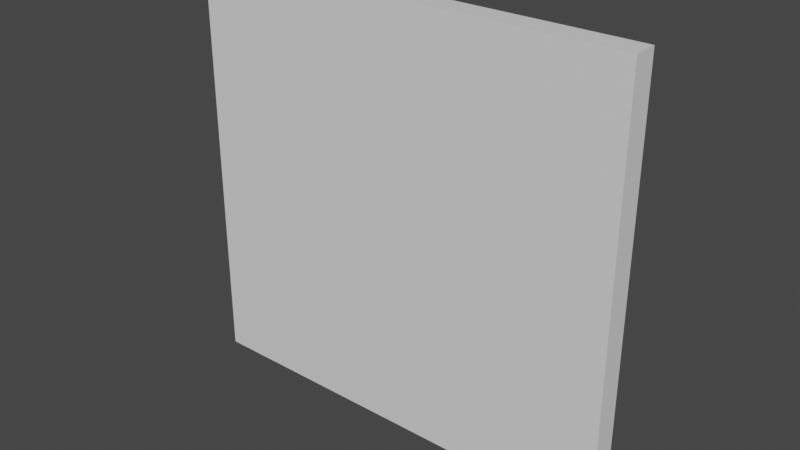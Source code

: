 # Source: 00wall.blend  (saved by Blender 3.3.6; exported with 4.5.12 LTS)
import bpy
from mathutils import Matrix  # noqa: F401  (used for matrix-valued properties, if any)

bpy.ops.wm.read_factory_settings(use_empty=True)
scene = bpy.context.scene
scene.name = 'Scene'

# ---- collections
col_collection = bpy.data.collections.new('Collection'); scene.collection.children.link(col_collection)

# ---- materials (node trees are filled in below, after node groups)
mat_mat1 = bpy.data.materials.new('mat1')
mat_mat1.alpha_threshold = 0.0
mat_mat1.use_transparent_shadow = False
mat_mat1.roughness = 0.5
mat_mat1.line_color = (0.0, 0.0, 0.0, 1.0)

# ---- node groups
ng_auto_smooth = bpy.data.node_groups.new('Auto Smooth', 'GeometryNodeTree')
_s = ng_auto_smooth.interface.new_socket(name='Geometry', in_out='OUTPUT', socket_type='NodeSocketGeometry')
_s = ng_auto_smooth.interface.new_socket(name='Geometry', in_out='INPUT', socket_type='NodeSocketGeometry')
_s = ng_auto_smooth.interface.new_socket(name='Angle', in_out='INPUT', socket_type='NodeSocketFloat')
_s.subtype = 'ANGLE'
_s.min_value = 0.0
_s.max_value = 3.142
ng_auto_smooth.is_modifier = True
_N = ng_auto_smooth.nodes; _L = ng_auto_smooth.links
n0 = _N.new('NodeGroupOutput'); n0.name = 'Group Output'; n0.location = (480, -100)
n1 = _N.new('NodeGroupInput'); n1.name = 'Group Input'; n1.location = (-420, -300)
n2 = _N.new('NodeGroupInput'); n2.name = 'Group Input.001'; n2.location = (-60, -100)
n3 = _N.new('GeometryNodeSetShadeSmooth'); n3.name = 'Set Shade Smooth'; n3.location = (120, -100)
n3.domain = 'EDGE'
n4 = _N.new('GeometryNodeSetShadeSmooth'); n4.name = 'Set Shade Smooth.001'; n4.location = (300, -100)
n5 = _N.new('GeometryNodeInputMeshEdgeAngle'); n5.name = 'Edge Angle'; n5.location = (-420, -220)
n6 = _N.new('GeometryNodeInputEdgeSmooth'); n6.name = 'Is Edge Smooth'; n6.location = (-60, -160)
n7 = _N.new('GeometryNodeInputShadeSmooth'); n7.name = 'Is Face Smooth'; n7.location = (-240, -340)
n8 = _N.new('FunctionNodeBooleanMath'); n8.name = 'Boolean Math'; n8.location = (-60, -220)
n9 = _N.new('FunctionNodeCompare'); n9.name = 'Compare'; n9.location = (-240, -180)
n9.operation = 'LESS_EQUAL'
_L.new(n5.outputs[0], n9.inputs[0])
_L.new(n4.outputs[0], n0.inputs[0])
_L.new(n1.outputs[1], n9.inputs[1])
_L.new(n9.outputs[0], n8.inputs[0])
_L.new(n7.outputs[0], n8.inputs[1])
_L.new(n2.outputs[0], n3.inputs[0])
_L.new(n6.outputs[0], n3.inputs[1])
_L.new(n3.outputs[0], n4.inputs[0])
_L.new(n8.outputs[0], n3.inputs[2])
n0.is_active_output = True

# ---- material node trees
mat_mat1.use_nodes = True; mat_mat1.node_tree.nodes.clear()
_N = mat_mat1.node_tree.nodes; _L = mat_mat1.node_tree.links
n0 = _N.new('ShaderNodeOutputMaterial'); n0.name = 'Material Output'; n0.location = (300, 300)
n1 = _N.new('ShaderNodeBsdfPrincipled'); n1.name = 'Principled BSDF'; n1.location = (10, 300)
n1.distribution = 'GGX'
n1.subsurface_method = 'RANDOM_WALK_SKIN'
n1.inputs[3].default_value = 1.45
n1.inputs[27].default_value = (0.0, 0.0, 0.0, 1.0)
n1.inputs[28].default_value = 1.0
_L.new(n1.outputs[0], n0.inputs[0])
n0.is_active_output = True

# ---- world
world_world = bpy.data.worlds.new('World'); scene.world = world_world
world_world.use_nodes = True; world_world.node_tree.nodes.clear()
_N = world_world.node_tree.nodes; _L = world_world.node_tree.links
n0 = _N.new('ShaderNodeOutputWorld'); n0.name = 'World Output'; n0.location = (300, 300)
n1 = _N.new('ShaderNodeBackground'); n1.name = 'Background'; n1.location = (10, 300)
n1.inputs[0].default_value = (0.05088, 0.05088, 0.05088, 1.0)
_L.new(n1.outputs[0], n0.inputs[0])
n0.is_active_output = True
world_world.color = (0.05088, 0.05088, 0.05088)
world_world.use_sun_shadow = False
world_world.sun_shadow_jitter_overblur = 0.0

# ---- meshes
me_cube_002 = bpy.data.meshes.new('Cube.002')
me_cube_002.from_pydata([(0.45, 1.453e-07, 0.0), (0.45, 0.05, 0.0), (-0.45, -1.453e-07, 0.0), (-0.45, 0.05, 0.0), (0.45, 5.96e-08, 0.85), (0.45, 0.05, 0.85), (-0.45, -2.347e-07, 0.85), (-0.45, 0.05, 0.85)], [], [(0, 4, 6, 2), (3, 2, 6, 7), (7, 6, 4, 5), (5, 1, 3, 7), (1, 0, 2, 3), (5, 4, 0, 1)])
me_cube_002.polygons.foreach_set('use_smooth', [True] * 6)
_uv = me_cube_002.uv_layers.new(name='UVMap')
_uv.uv.foreach_set('vector', [0.9444, 0.5, 0.4722, 0.5, 0.4722, 0.0, 0.9444, 2.98e-08, 0.05556, 0.5, 0.08333, 0.5, 0.08333, 0.9722, 0.05556, 0.9722, 7.451e-09, 0.5, 0.02778, 0.5, 0.02778, 1.0, 0.0, 1.0, 5.96e-08, 0.0, 0.4722, 5.96e-08, 0.4722, 0.5, 0.0, 0.5, 0.9444, 2.98e-08, 0.9722, 0.0, 0.9722, 0.5, 0.9444, 0.5, 0.05556, 0.9722, 0.02778, 0.9722, 0.02778, 0.5, 0.05556, 0.5])
me_cube_002.materials.append(mat_mat1)
me_cube_002.use_mirror_vertex_groups = False
me_cube_002.update()

# ---- objects
ob_0 = bpy.data.objects.new('0', me_cube_002)

# ---- transforms, parenting, visibility, modifiers, constraints
ob_0.location = (0.0, 0.0, 0.0)
ob_0.lock_rotations_4d = False
ob_0.empty_display_type = 'ARROWS'
ob_0.lineart.crease_threshold = 0.0
_m = ob_0.modifiers.new('Bevel', 'BEVEL')
_m.width = 0.005
_m.width_pct = 0.005
_m.segments = 5
_m.limit_method = 'WEIGHT'
_m = ob_0.modifiers.new('EdgeSplit', 'EDGE_SPLIT')
_m = ob_0.modifiers.new('Auto Smooth', 'NODES')
_m.node_group = ng_auto_smooth
_gi = [s.identifier for s in ng_auto_smooth.interface.items_tree if s.item_type == 'SOCKET' and s.in_out == 'INPUT']
_m[_gi[1]] = 0.5236  # Angle

# ---- collection membership
col_collection.objects.link(ob_0)

# ---- scene / render settings (as saved in the file)
scene.frame_start = 1; scene.frame_end = 250; scene.frame_set(1)
scene.render.engine = 'BLENDER_EEVEE_NEXT'
scene.cycles.sampling_pattern = 'TABULATED_SOBOL'
scene.cycles.use_light_tree = False
scene.view_settings.view_transform = 'Filmic'
bpy.context.view_layer.update()

# ---- added for rendering (the .blend has no active camera and no usable light): camera, sun
cam_auto = bpy.data.cameras.new('AutoCamera')
cam_auto.lens = 50.0
cam_auto.sensor_width = 36.0
cam_auto.clip_end = 1000.0
ob_auto_camera = bpy.data.objects.new('AutoCamera', cam_auto)
scene.collection.objects.link(ob_auto_camera)
ob_auto_camera.location = (1.14631, -1.35057, 1.34205)
ob_auto_camera.rotation_euler = (1.09748, -7.21219e-08, 0.694738)
scene.camera = ob_auto_camera
light_auto_sun = bpy.data.lights.new('AutoSun', 'SUN')
light_auto_sun.energy = 3.0
light_auto_sun.angle = 0.0523599
ob_auto_sun = bpy.data.objects.new('AutoSun', light_auto_sun)
scene.collection.objects.link(ob_auto_sun)
ob_auto_sun.rotation_euler = (0.872665, 0.174533, 0.523599)
bpy.context.view_layer.update()

